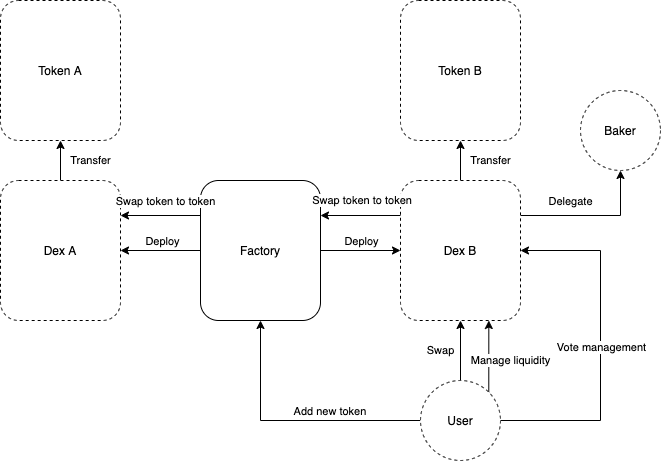

The diagram above was exported from draw.io. Its source (the exported page's mxGraphModel, read from the mxfile embedded in the PNG):
<mxGraphModel dx="1892" dy="1292" grid="1" gridSize="10" guides="1" tooltips="1" connect="1" arrows="1" fold="1" page="1" pageScale="1" pageWidth="827" pageHeight="1169" math="0" shadow="0">
  <root>
    <mxCell id="0" />
    <mxCell id="1" parent="0" />
    <mxCell id="1kuVsA6bXp0VTPs0qxUP-24" value="Transfer" style="edgeStyle=orthogonalEdgeStyle;rounded=0;orthogonalLoop=1;jettySize=auto;html=1;" edge="1" parent="1" source="1kuVsA6bXp0VTPs0qxUP-1">
      <mxGeometry y="-30" relative="1" as="geometry">
        <mxPoint x="180" y="150.00000000000023" as="targetPoint" />
        <mxPoint as="offset" />
      </mxGeometry>
    </mxCell>
    <mxCell id="1kuVsA6bXp0VTPs0qxUP-1" value="Dex A" style="rounded=1;whiteSpace=wrap;html=1;dashed=1;" vertex="1" parent="1">
      <mxGeometry x="120" y="190" width="120" height="140" as="geometry" />
    </mxCell>
    <mxCell id="1kuVsA6bXp0VTPs0qxUP-6" style="edgeStyle=orthogonalEdgeStyle;rounded=0;orthogonalLoop=1;jettySize=auto;html=1;exitX=0;exitY=0.5;exitDx=0;exitDy=0;" edge="1" parent="1" source="1kuVsA6bXp0VTPs0qxUP-2" target="1kuVsA6bXp0VTPs0qxUP-1">
      <mxGeometry relative="1" as="geometry" />
    </mxCell>
    <mxCell id="1kuVsA6bXp0VTPs0qxUP-9" value="Deploy" style="edgeLabel;html=1;align=center;verticalAlign=middle;resizable=0;points=[];" vertex="1" connectable="0" parent="1kuVsA6bXp0VTPs0qxUP-6">
      <mxGeometry x="0.12" y="-2" relative="1" as="geometry">
        <mxPoint x="4.8" y="-8" as="offset" />
      </mxGeometry>
    </mxCell>
    <mxCell id="1kuVsA6bXp0VTPs0qxUP-7" style="edgeStyle=orthogonalEdgeStyle;rounded=0;orthogonalLoop=1;jettySize=auto;html=1;" edge="1" parent="1" source="1kuVsA6bXp0VTPs0qxUP-2" target="1kuVsA6bXp0VTPs0qxUP-4">
      <mxGeometry relative="1" as="geometry" />
    </mxCell>
    <mxCell id="1kuVsA6bXp0VTPs0qxUP-8" value="Deploy" style="edgeLabel;html=1;align=center;verticalAlign=middle;resizable=0;points=[];" vertex="1" connectable="0" parent="1kuVsA6bXp0VTPs0qxUP-7">
      <mxGeometry relative="1" as="geometry">
        <mxPoint y="-10" as="offset" />
      </mxGeometry>
    </mxCell>
    <mxCell id="1kuVsA6bXp0VTPs0qxUP-2" value="Factory" style="rounded=1;whiteSpace=wrap;html=1;" vertex="1" parent="1">
      <mxGeometry x="320" y="190" width="120" height="140" as="geometry" />
    </mxCell>
    <mxCell id="1kuVsA6bXp0VTPs0qxUP-3" value="Token A" style="rounded=1;whiteSpace=wrap;html=1;dashed=1;" vertex="1" parent="1">
      <mxGeometry x="120" y="10" width="120" height="140" as="geometry" />
    </mxCell>
    <mxCell id="1kuVsA6bXp0VTPs0qxUP-19" value="Delegate" style="edgeStyle=orthogonalEdgeStyle;rounded=0;orthogonalLoop=1;jettySize=auto;html=1;exitX=1;exitY=0.25;exitDx=0;exitDy=0;entryX=0.5;entryY=1;entryDx=0;entryDy=0;" edge="1" parent="1" source="1kuVsA6bXp0VTPs0qxUP-4" target="1kuVsA6bXp0VTPs0qxUP-18">
      <mxGeometry x="0.5862" y="50" relative="1" as="geometry">
        <mxPoint as="offset" />
      </mxGeometry>
    </mxCell>
    <mxCell id="1kuVsA6bXp0VTPs0qxUP-20" value="Transfer" style="edgeStyle=orthogonalEdgeStyle;rounded=0;orthogonalLoop=1;jettySize=auto;html=1;" edge="1" parent="1" source="1kuVsA6bXp0VTPs0qxUP-4" target="1kuVsA6bXp0VTPs0qxUP-5">
      <mxGeometry y="-30" relative="1" as="geometry">
        <mxPoint as="offset" />
      </mxGeometry>
    </mxCell>
    <mxCell id="1kuVsA6bXp0VTPs0qxUP-4" value="Dex B" style="rounded=1;whiteSpace=wrap;html=1;dashed=1;" vertex="1" parent="1">
      <mxGeometry x="520" y="190" width="120" height="140" as="geometry" />
    </mxCell>
    <mxCell id="1kuVsA6bXp0VTPs0qxUP-5" value="Token B" style="rounded=1;whiteSpace=wrap;html=1;dashed=1;" vertex="1" parent="1">
      <mxGeometry x="520" y="10" width="120" height="140" as="geometry" />
    </mxCell>
    <mxCell id="1kuVsA6bXp0VTPs0qxUP-11" style="edgeStyle=orthogonalEdgeStyle;rounded=0;orthogonalLoop=1;jettySize=auto;html=1;" edge="1" parent="1" source="1kuVsA6bXp0VTPs0qxUP-10" target="1kuVsA6bXp0VTPs0qxUP-2">
      <mxGeometry relative="1" as="geometry" />
    </mxCell>
    <mxCell id="1kuVsA6bXp0VTPs0qxUP-12" value="Add new token&amp;nbsp;" style="edgeLabel;html=1;align=center;verticalAlign=middle;resizable=0;points=[];" vertex="1" connectable="0" parent="1kuVsA6bXp0VTPs0qxUP-11">
      <mxGeometry x="-0.1244" y="-4" relative="1" as="geometry">
        <mxPoint x="24.17" y="-6" as="offset" />
      </mxGeometry>
    </mxCell>
    <mxCell id="1kuVsA6bXp0VTPs0qxUP-13" value="Swap" style="edgeStyle=orthogonalEdgeStyle;rounded=0;orthogonalLoop=1;jettySize=auto;html=1;exitX=0.5;exitY=0;exitDx=0;exitDy=0;" edge="1" parent="1" source="1kuVsA6bXp0VTPs0qxUP-10" target="1kuVsA6bXp0VTPs0qxUP-4">
      <mxGeometry y="20" relative="1" as="geometry">
        <mxPoint as="offset" />
      </mxGeometry>
    </mxCell>
    <mxCell id="1kuVsA6bXp0VTPs0qxUP-15" value="Manage liquidity" style="edgeStyle=orthogonalEdgeStyle;rounded=0;orthogonalLoop=1;jettySize=auto;html=1;exitX=1;exitY=0;exitDx=0;exitDy=0;entryX=0.736;entryY=1;entryDx=0;entryDy=0;entryPerimeter=0;" edge="1" parent="1" source="1kuVsA6bXp0VTPs0qxUP-10" target="1kuVsA6bXp0VTPs0qxUP-4">
      <mxGeometry x="-0.1152" y="-22" relative="1" as="geometry">
        <mxPoint as="offset" />
      </mxGeometry>
    </mxCell>
    <mxCell id="1kuVsA6bXp0VTPs0qxUP-16" style="edgeStyle=orthogonalEdgeStyle;rounded=0;orthogonalLoop=1;jettySize=auto;html=1;exitX=1;exitY=0.5;exitDx=0;exitDy=0;entryX=1;entryY=0.5;entryDx=0;entryDy=0;" edge="1" parent="1" source="1kuVsA6bXp0VTPs0qxUP-10" target="1kuVsA6bXp0VTPs0qxUP-4">
      <mxGeometry relative="1" as="geometry">
        <Array as="points">
          <mxPoint x="720" y="430" />
          <mxPoint x="720" y="260" />
        </Array>
      </mxGeometry>
    </mxCell>
    <mxCell id="1kuVsA6bXp0VTPs0qxUP-17" value="Vote management" style="edgeLabel;html=1;align=center;verticalAlign=middle;resizable=0;points=[];" vertex="1" connectable="0" parent="1kuVsA6bXp0VTPs0qxUP-16">
      <mxGeometry x="-0.0029" relative="1" as="geometry">
        <mxPoint as="offset" />
      </mxGeometry>
    </mxCell>
    <mxCell id="1kuVsA6bXp0VTPs0qxUP-10" value="User" style="ellipse;whiteSpace=wrap;html=1;aspect=fixed;dashed=1;" vertex="1" parent="1">
      <mxGeometry x="540" y="390" width="80" height="80" as="geometry" />
    </mxCell>
    <mxCell id="1kuVsA6bXp0VTPs0qxUP-18" value="Baker" style="ellipse;whiteSpace=wrap;html=1;aspect=fixed;dashed=1;" vertex="1" parent="1">
      <mxGeometry x="700" y="100" width="80" height="80" as="geometry" />
    </mxCell>
    <mxCell id="1kuVsA6bXp0VTPs0qxUP-21" value="&amp;nbsp;Swap&amp;nbsp;token to token" style="edgeStyle=orthogonalEdgeStyle;rounded=0;orthogonalLoop=1;jettySize=auto;html=1;exitX=0;exitY=0.25;exitDx=0;exitDy=0;entryX=1;entryY=0.25;entryDx=0;entryDy=0;" edge="1" parent="1" source="1kuVsA6bXp0VTPs0qxUP-4" target="1kuVsA6bXp0VTPs0qxUP-2">
      <mxGeometry y="-15" relative="1" as="geometry">
        <mxPoint as="offset" />
      </mxGeometry>
    </mxCell>
    <mxCell id="1kuVsA6bXp0VTPs0qxUP-22" value="&lt;span style=&quot;color: rgba(0 , 0 , 0 , 0) ; font-family: monospace ; font-size: 0px ; background-color: rgb(248 , 249 , 250)&quot;&gt;%3CmxGraphModel%3E%3Croot%3E%3CmxCell%20id%3D%220%22%2F%3E%3CmxCell%20id%3D%221%22%20parent%3D%220%22%2F%3E%3CmxCell%20id%3D%222%22%20value%3D%22%26amp%3Bnbsp%3BSwap%26amp%3Bnbsp%3Btoken%20to%20token%22%20style%3D%22edgeStyle%3DorthogonalEdgeStyle%3Brounded%3D0%3BorthogonalLoop%3D1%3BjettySize%3Dauto%3Bhtml%3D1%3BexitX%3D0%3BexitY%3D0.25%3BexitDx%3D0%3BexitDy%3D0%3BentryX%3D1%3BentryY%3D0.25%3BentryDx%3D0%3BentryDy%3D0%3B%22%20edge%3D%221%22%20parent%3D%221%22%3E%3CmxGeometry%20y%3D%22-15%22%20relative%3D%221%22%20as%3D%22geometry%22%3E%3CmxPoint%20x%3D%22520%22%20y%3D%22195.00000000000023%22%20as%3D%22sourcePoint%22%2F%3E%3CmxPoint%20x%3D%22440%22%20y%3D%22195.00000000000023%22%20as%3D%22targetPoint%22%2F%3E%3CmxPoint%20as%3D%22offset%22%2F%3E%3C%2FmxGeometry%3E%3C%2FmxCell%3E%3C%2Froot%3E%3C%2FmxGraphModel%3ES&lt;/span&gt;" style="edgeStyle=orthogonalEdgeStyle;rounded=0;orthogonalLoop=1;jettySize=auto;html=1;exitX=0;exitY=0.25;exitDx=0;exitDy=0;entryX=1;entryY=0.25;entryDx=0;entryDy=0;" edge="1" parent="1" source="1kuVsA6bXp0VTPs0qxUP-2" target="1kuVsA6bXp0VTPs0qxUP-1">
      <mxGeometry relative="1" as="geometry" />
    </mxCell>
    <mxCell id="1kuVsA6bXp0VTPs0qxUP-23" value="Swap token to token" style="edgeLabel;html=1;align=center;verticalAlign=middle;resizable=0;points=[];" vertex="1" connectable="0" parent="1kuVsA6bXp0VTPs0qxUP-22">
      <mxGeometry x="-0.0917" y="-2" relative="1" as="geometry">
        <mxPoint y="-13" as="offset" />
      </mxGeometry>
    </mxCell>
  </root>
</mxGraphModel>